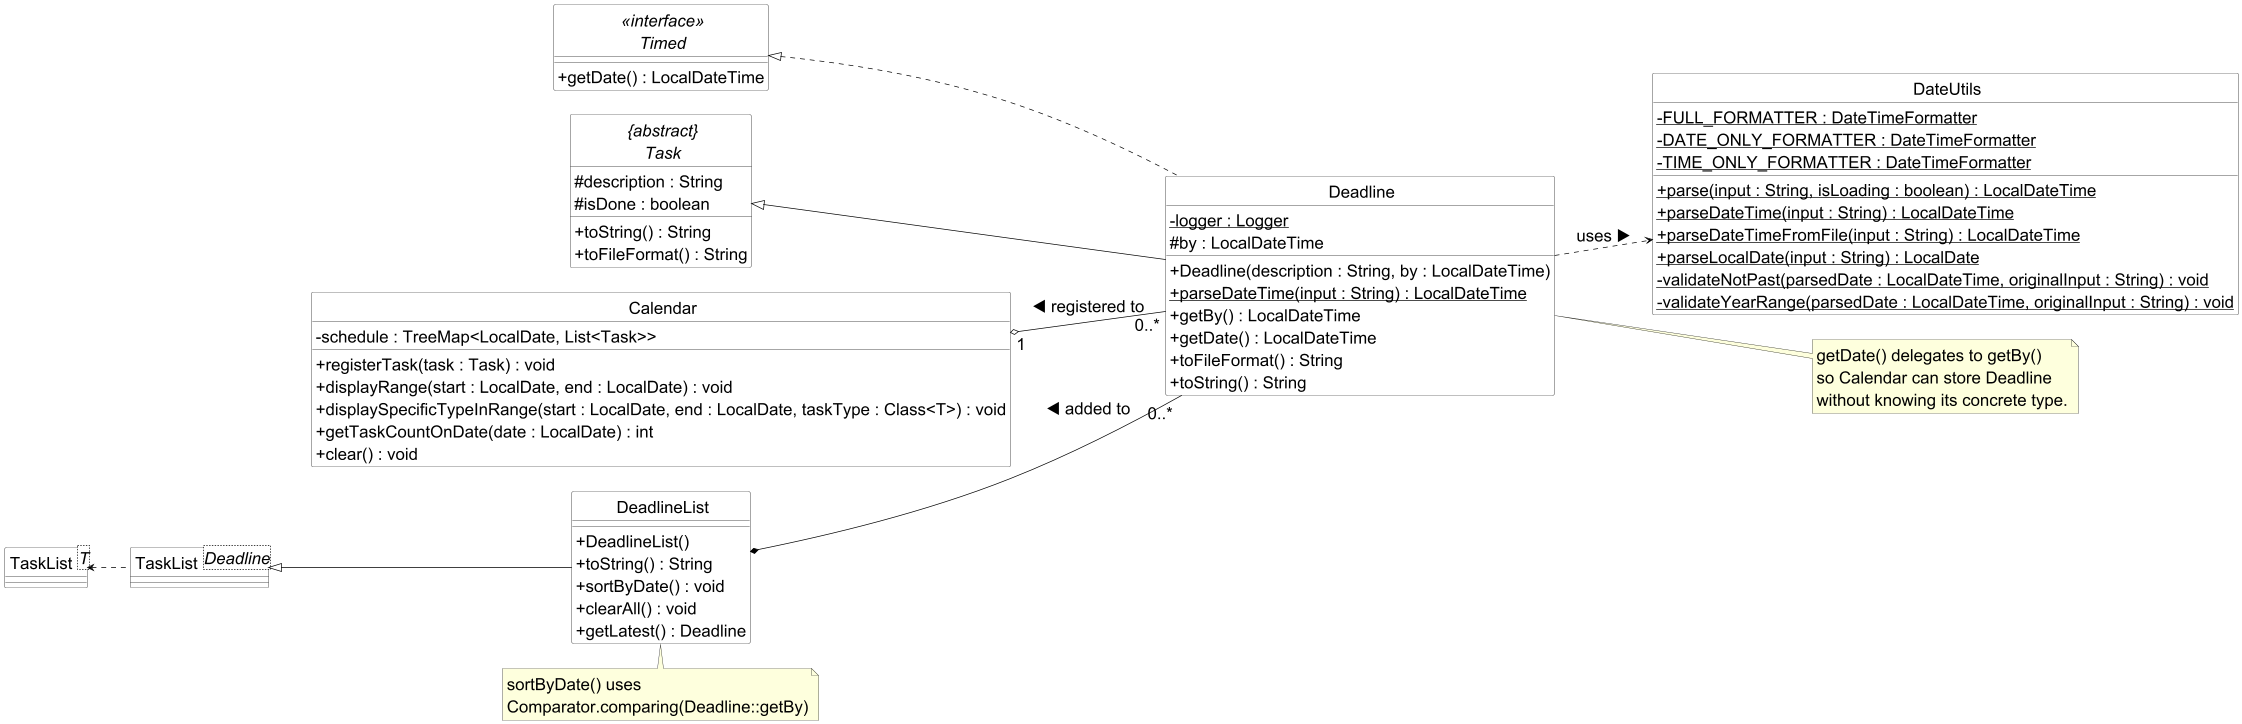

The diagram above was rendered by PlantUML. Its source (embedded in the PNG):
@startuml DeadlineClassDiagram

left to right direction
skinparam classAttributeIconSize 0
skinparam CircledCharacterFontSize 0
skinparam CircledCharacterRadius 0
skinparam DefaultFontSize 24
skinparam ArrowFontSize 24

skinparam class {
    BackgroundColor White
    BorderColor Black
    ArrowColor Black
}

interface Timed <<interface>> {
    + getDate() : LocalDateTime
}

abstract class "{abstract}\nTask" as Task{
    # description : String
    # isDone : boolean
    + toString() : String
    + toFileFormat() : String
}

class Deadline {
    - logger : Logger {static}
    # by : LocalDateTime
    + Deadline(description : String, by : LocalDateTime)
    + parseDateTime(input : String) : LocalDateTime {static}
    + getBy() : LocalDateTime
    + getDate() : LocalDateTime
    + toFileFormat() : String
    + toString() : String
}

class DeadlineList {
    + DeadlineList()
    + toString() : String
    + sortByDate() : void
    + clearAll() : void
    + getLatest() : Deadline
}

class "TaskList<T>" as TaskListT {
}

class "TaskList<Deadline>" as TaskListDeadline {
}


class DateUtils {
    - FULL_FORMATTER : DateTimeFormatter {static}
    - DATE_ONLY_FORMATTER : DateTimeFormatter {static}
    - TIME_ONLY_FORMATTER : DateTimeFormatter {static}
    + parse(input : String, isLoading : boolean) : LocalDateTime {static}
    + parseDateTime(input : String) : LocalDateTime {static}
    + parseDateTimeFromFile(input : String) : LocalDateTime {static}
    + parseLocalDate(input : String) : LocalDate {static}
    - validateNotPast(parsedDate : LocalDateTime, originalInput : String) : void {static}
    - validateYearRange(parsedDate : LocalDateTime, originalInput : String) : void {static}
}

class Calendar {
    - schedule : TreeMap<LocalDate, List<Task>>
    + registerTask(task : Task) : void
    + displayRange(start : LocalDate, end : LocalDate) : void
    + displaySpecificTypeInRange(start : LocalDate, end : LocalDate, taskType : Class<T>) : void
    + getTaskCountOnDate(date : LocalDate) : int
    + clear() : void
}

Task <|-- Deadline
Timed <|.. Deadline
TaskListT <.. TaskListDeadline
TaskListDeadline <|-- DeadlineList
DeadlineList *-- "0..*" Deadline :  ◀ added to
Deadline ..> DateUtils : uses ▶
Calendar "1" o-- "0..*" Deadline : ◀ registered to

note right of Deadline
  getDate() delegates to getBy()
  so Calendar can store Deadline
  without knowing its concrete type.
end note

note bottom of DeadlineList
  sortByDate() uses
  Comparator.comparing(Deadline::getBy)
end note

@enduml